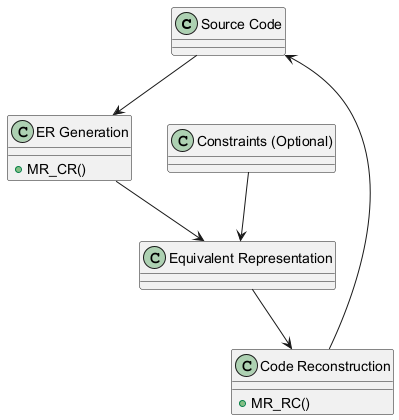

The diagram above was rendered by PlantUML. Its source (embedded in the PNG):
@startuml
class "Source Code" 
class "ER Generation" {
  +MR_CR()
}
class "Equivalent Representation"
class "Code Reconstruction" {
  +MR_RC()
}
class "Constraints (Optional)"

"Source Code" --> "ER Generation"
"ER Generation" --> "Equivalent Representation"
"Equivalent Representation" --> "Code Reconstruction"
"Code Reconstruction" --> "Source Code"
"Constraints (Optional)" --> "Equivalent Representation"
@enduml